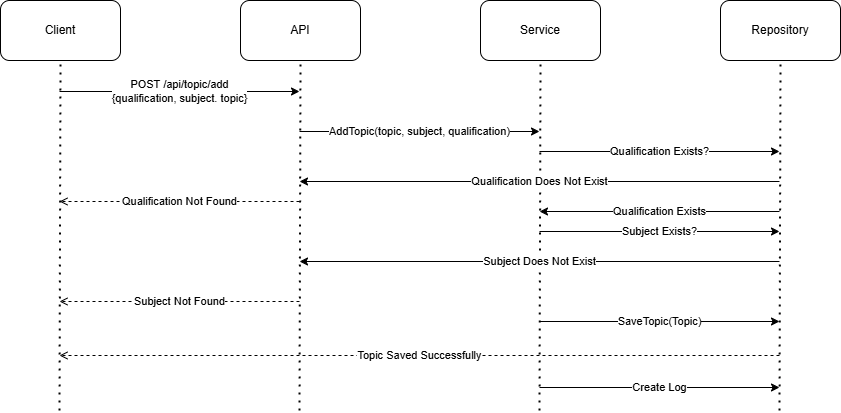

The diagram above was exported from draw.io. Its source (the exported page's mxGraphModel, read from the mxfile embedded in the PNG):
<mxGraphModel dx="466" dy="0" grid="0" gridSize="10" guides="1" tooltips="1" connect="1" arrows="1" fold="1" page="0" pageScale="1" pageWidth="827" pageHeight="1169" math="0" shadow="0">
  <root>
    <mxCell id="0" />
    <mxCell id="1" parent="0" />
    <mxCell id="9wln4rddcUsBVQEnWX6D-1" value="API" style="rounded=1;whiteSpace=wrap;html=1;" parent="1" vertex="1">
      <mxGeometry x="540" y="1126" width="120" height="60" as="geometry" />
    </mxCell>
    <mxCell id="9wln4rddcUsBVQEnWX6D-2" value="" style="endArrow=none;dashed=1;html=1;dashPattern=1 3;strokeWidth=2;rounded=0;entryX=0.5;entryY=1;entryDx=0;entryDy=0;" parent="1" target="9wln4rddcUsBVQEnWX6D-1" edge="1">
      <mxGeometry width="50" height="50" relative="1" as="geometry">
        <mxPoint x="599" y="1536" as="sourcePoint" />
        <mxPoint x="599.9999999999998" y="710" as="targetPoint" />
      </mxGeometry>
    </mxCell>
    <mxCell id="9wln4rddcUsBVQEnWX6D-3" value="Service" style="rounded=1;whiteSpace=wrap;html=1;" parent="1" vertex="1">
      <mxGeometry x="780" y="1126" width="120" height="60" as="geometry" />
    </mxCell>
    <mxCell id="9wln4rddcUsBVQEnWX6D-4" value="" style="endArrow=none;dashed=1;html=1;dashPattern=1 3;strokeWidth=2;rounded=0;entryX=0.5;entryY=1;entryDx=0;entryDy=0;" parent="1" target="9wln4rddcUsBVQEnWX6D-3" edge="1">
      <mxGeometry width="50" height="50" relative="1" as="geometry">
        <mxPoint x="839" y="1536" as="sourcePoint" />
        <mxPoint x="839.9999999999998" y="710" as="targetPoint" />
      </mxGeometry>
    </mxCell>
    <mxCell id="9wln4rddcUsBVQEnWX6D-5" value="Repository" style="rounded=1;whiteSpace=wrap;html=1;" parent="1" vertex="1">
      <mxGeometry x="1020" y="1126" width="120" height="60" as="geometry" />
    </mxCell>
    <mxCell id="9wln4rddcUsBVQEnWX6D-6" value="" style="endArrow=none;dashed=1;html=1;dashPattern=1 3;strokeWidth=2;rounded=0;entryX=0.5;entryY=1;entryDx=0;entryDy=0;" parent="1" target="9wln4rddcUsBVQEnWX6D-5" edge="1">
      <mxGeometry width="50" height="50" relative="1" as="geometry">
        <mxPoint x="1079" y="1536" as="sourcePoint" />
        <mxPoint x="1080" y="1069" as="targetPoint" />
      </mxGeometry>
    </mxCell>
    <mxCell id="9wln4rddcUsBVQEnWX6D-7" value="Client" style="rounded=1;whiteSpace=wrap;html=1;" parent="1" vertex="1">
      <mxGeometry x="300" y="1126" width="120" height="60" as="geometry" />
    </mxCell>
    <mxCell id="9wln4rddcUsBVQEnWX6D-8" value="" style="endArrow=none;dashed=1;html=1;dashPattern=1 3;strokeWidth=2;rounded=0;entryX=0.5;entryY=1;entryDx=0;entryDy=0;" parent="1" target="9wln4rddcUsBVQEnWX6D-7" edge="1">
      <mxGeometry width="50" height="50" relative="1" as="geometry">
        <mxPoint x="359" y="1536" as="sourcePoint" />
        <mxPoint x="360" y="710" as="targetPoint" />
      </mxGeometry>
    </mxCell>
    <mxCell id="9wln4rddcUsBVQEnWX6D-38" value="POST /api/topic/add&lt;br&gt;{qualification, subject. topic}" style="endArrow=classic;html=1;rounded=0;" parent="1" edge="1">
      <mxGeometry width="50" height="50" relative="1" as="geometry">
        <mxPoint x="359" y="1217" as="sourcePoint" />
        <mxPoint x="599" y="1217" as="targetPoint" />
      </mxGeometry>
    </mxCell>
    <mxCell id="9wln4rddcUsBVQEnWX6D-39" value="AddTopic(topic, subject, qualification)" style="endArrow=classic;html=1;rounded=0;" parent="1" edge="1">
      <mxGeometry width="50" height="50" relative="1" as="geometry">
        <mxPoint x="599" y="1257" as="sourcePoint" />
        <mxPoint x="839" y="1257" as="targetPoint" />
      </mxGeometry>
    </mxCell>
    <mxCell id="9wln4rddcUsBVQEnWX6D-40" value="SaveTopic(Topic)" style="endArrow=classic;html=1;rounded=0;" parent="1" edge="1">
      <mxGeometry width="50" height="50" relative="1" as="geometry">
        <mxPoint x="839" y="1447" as="sourcePoint" />
        <mxPoint x="1079" y="1447" as="targetPoint" />
      </mxGeometry>
    </mxCell>
    <mxCell id="9wln4rddcUsBVQEnWX6D-41" value="Topic Saved Successfully" style="endArrow=open;html=1;rounded=0;endFill=0;dashed=1;" parent="1" edge="1">
      <mxGeometry width="50" height="50" relative="1" as="geometry">
        <mxPoint x="1079" y="1481" as="sourcePoint" />
        <mxPoint x="359" y="1481" as="targetPoint" />
      </mxGeometry>
    </mxCell>
    <mxCell id="9wln4rddcUsBVQEnWX6D-42" value="Qualification Not Found" style="endArrow=open;html=1;rounded=0;endFill=0;dashed=1;" parent="1" edge="1">
      <mxGeometry width="50" height="50" relative="1" as="geometry">
        <mxPoint x="599" y="1327" as="sourcePoint" />
        <mxPoint x="359" y="1327" as="targetPoint" />
      </mxGeometry>
    </mxCell>
    <mxCell id="9wln4rddcUsBVQEnWX6D-43" value="Qualification Exists?" style="endArrow=classic;html=1;rounded=0;" parent="1" edge="1">
      <mxGeometry width="50" height="50" relative="1" as="geometry">
        <mxPoint x="839" y="1277" as="sourcePoint" />
        <mxPoint x="1079" y="1277" as="targetPoint" />
      </mxGeometry>
    </mxCell>
    <mxCell id="9wln4rddcUsBVQEnWX6D-44" value="Qualification Does Not Exist" style="endArrow=classic;html=1;rounded=0;" parent="1" edge="1">
      <mxGeometry width="50" height="50" relative="1" as="geometry">
        <mxPoint x="1079" y="1307" as="sourcePoint" />
        <mxPoint x="599" y="1307" as="targetPoint" />
      </mxGeometry>
    </mxCell>
    <mxCell id="9wln4rddcUsBVQEnWX6D-45" value="Subject Exists?" style="endArrow=classic;html=1;rounded=0;" parent="1" edge="1">
      <mxGeometry width="50" height="50" relative="1" as="geometry">
        <mxPoint x="839" y="1357" as="sourcePoint" />
        <mxPoint x="1079" y="1357" as="targetPoint" />
      </mxGeometry>
    </mxCell>
    <mxCell id="9wln4rddcUsBVQEnWX6D-46" value="Subject Does Not Exist" style="endArrow=classic;html=1;rounded=0;" parent="1" edge="1">
      <mxGeometry width="50" height="50" relative="1" as="geometry">
        <mxPoint x="1079" y="1387" as="sourcePoint" />
        <mxPoint x="599" y="1387" as="targetPoint" />
      </mxGeometry>
    </mxCell>
    <mxCell id="9wln4rddcUsBVQEnWX6D-47" value="Qualification Exists" style="endArrow=classic;html=1;rounded=0;" parent="1" edge="1">
      <mxGeometry width="50" height="50" relative="1" as="geometry">
        <mxPoint x="1079" y="1337" as="sourcePoint" />
        <mxPoint x="839" y="1337" as="targetPoint" />
      </mxGeometry>
    </mxCell>
    <mxCell id="9wln4rddcUsBVQEnWX6D-48" value="Subject Not Found" style="endArrow=open;html=1;rounded=0;endFill=0;dashed=1;" parent="1" edge="1">
      <mxGeometry width="50" height="50" relative="1" as="geometry">
        <mxPoint x="599" y="1427" as="sourcePoint" />
        <mxPoint x="359" y="1427" as="targetPoint" />
      </mxGeometry>
    </mxCell>
    <mxCell id="6P_tptZGrsQPwpY6-jPi-1" value="Create Log" style="endArrow=classic;html=1;rounded=0;" parent="1" edge="1">
      <mxGeometry width="50" height="50" relative="1" as="geometry">
        <mxPoint x="839" y="1513" as="sourcePoint" />
        <mxPoint x="1079" y="1513" as="targetPoint" />
        <mxPoint as="offset" />
      </mxGeometry>
    </mxCell>
  </root>
</mxGraphModel>